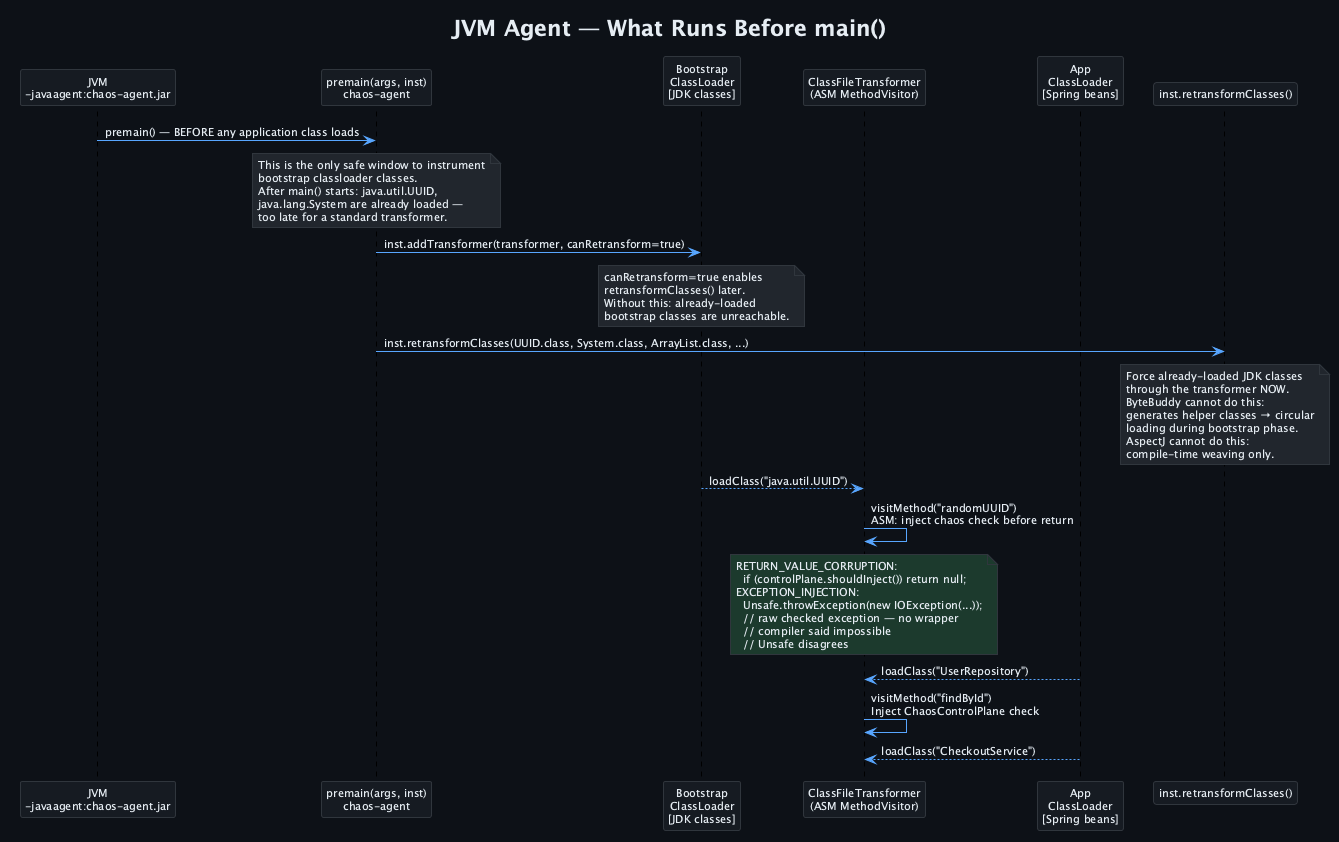

The diagram above was rendered by PlantUML. Its source (embedded in the PNG):
@startuml jvm-agent-bootstrap
skinparamlocked dpiAdjust 2
!theme plain
skinparam backgroundColor #0d1117
skinparam defaultFontColor #e6edf3
skinparam defaultFontName "JetBrains Mono"
skinparam defaultFontSize 11
skinparam sequenceArrowColor #58a6ff
skinparam sequenceParticipantBackgroundColor #161b22
skinparam sequenceParticipantBorderColor #30363d
skinparam sequenceLifeLineBackgroundColor #161b22
skinparam noteBackgroundColor #21262d
skinparam noteBorderColor #30363d

title JVM Agent — What Runs Before main()

participant "JVM\n-javaagent:chaos-agent.jar" as JVM
participant "premain(args, inst)\nchaos-agent" as PRE
participant "Bootstrap\nClassLoader\n[JDK classes]" as BCL
participant "ClassFileTransformer\n(ASM MethodVisitor)" as XFORM
participant "App\nClassLoader\n[Spring beans]" as ACL
participant "inst.retransformClasses()" as RETRANS

JVM -> PRE : premain() — BEFORE any application class loads
note over PRE
  This is the only safe window to instrument
  bootstrap classloader classes.
  After main() starts: java.util.UUID,
  java.lang.System are already loaded —
  too late for a standard transformer.
end note

PRE -> BCL : inst.addTransformer(transformer, canRetransform=true)
note over BCL
  canRetransform=true enables
  retransformClasses() later.
  Without this: already-loaded
  bootstrap classes are unreachable.
end note

PRE -> RETRANS : inst.retransformClasses(UUID.class, System.class, ArrayList.class, ...)
note over RETRANS
  Force already-loaded JDK classes
  through the transformer NOW.
  ByteBuddy cannot do this:
  generates helper classes → circular
  loading during bootstrap phase.
  AspectJ cannot do this:
  compile-time weaving only.
end note

BCL --> XFORM : loadClass("java.util.UUID")
XFORM -> XFORM : visitMethod("randomUUID")\nASM: inject chaos check before return
note over XFORM #1c3a2d
  RETURN_VALUE_CORRUPTION:
    if (controlPlane.shouldInject()) return null;
  EXCEPTION_INJECTION:
    Unsafe.throwException(new IOException(...));
    // raw checked exception — no wrapper
    // compiler said impossible
    // Unsafe disagrees
end note

ACL --> XFORM : loadClass("UserRepository")
XFORM -> XFORM : visitMethod("findById")\nInject ChaosControlPlane check
ACL --> XFORM : loadClass("CheckoutService")

@enduml